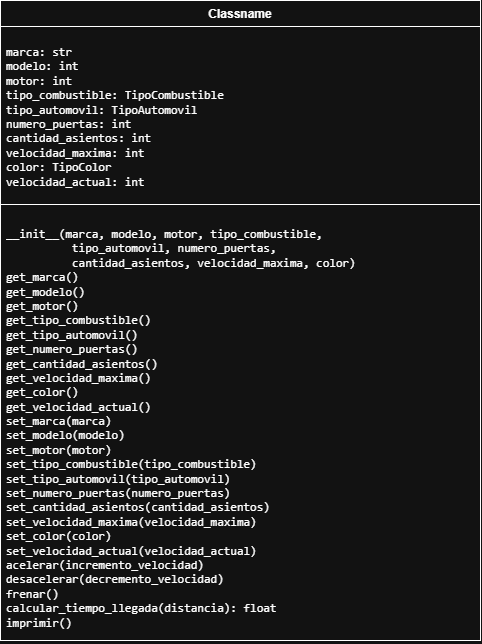

The diagram above was exported from draw.io. Its source (the exported page's mxGraphModel, read from the mxfile embedded in the PNG):
<mxGraphModel dx="734" dy="473" grid="1" gridSize="10" guides="1" tooltips="1" connect="1" arrows="1" fold="1" page="1" pageScale="1" pageWidth="827" pageHeight="1169" math="0" shadow="0">
  <root>
    <mxCell id="0" />
    <mxCell id="1" parent="0" />
    <mxCell id="88BfTBK40ks7J2s93zYJ-1" parent="1" style="swimlane;fontStyle=1;align=center;verticalAlign=top;childLayout=stackLayout;horizontal=1;startSize=26;horizontalStack=0;resizeParent=1;resizeParentMax=0;resizeLast=0;collapsible=1;marginBottom=0;whiteSpace=wrap;html=1;" value="Classname" vertex="1">
      <mxGeometry height="640" width="480" x="150" y="30" as="geometry" />
    </mxCell>
    <mxCell id="88BfTBK40ks7J2s93zYJ-2" parent="88BfTBK40ks7J2s93zYJ-1" style="text;strokeColor=none;fillColor=none;align=left;verticalAlign=top;spacingLeft=4;spacingRight=4;overflow=hidden;rotatable=0;points=[[0,0.5],[1,0.5]];portConstraint=eastwest;whiteSpace=wrap;html=1;" value="&lt;pre dir=&quot;ltr&quot;&gt;&lt;code&gt;marca: str                                                   &lt;br&gt;modelo: int                                                  &lt;br&gt;motor: int                                                   &lt;br&gt;tipo_combustible: TipoCombustible                            &lt;br&gt;tipo_automovil: TipoAutomovil                                &lt;br&gt;numero_puertas: int                                          &lt;br&gt;cantidad_asientos: int                                       &lt;br&gt;velocidad_maxima: int                                       &lt;br&gt;color: TipoColor                                           &lt;br&gt;velocidad_actual: int  &lt;/code&gt;&lt;/pre&gt;" vertex="1">
      <mxGeometry height="174" width="480" y="26" as="geometry" />
    </mxCell>
    <mxCell id="88BfTBK40ks7J2s93zYJ-3" parent="88BfTBK40ks7J2s93zYJ-1" style="line;strokeWidth=1;fillColor=none;align=left;verticalAlign=middle;spacingTop=-1;spacingLeft=3;spacingRight=3;rotatable=0;labelPosition=right;points=[];portConstraint=eastwest;strokeColor=inherit;" value="" vertex="1">
      <mxGeometry height="8" width="480" y="200" as="geometry" />
    </mxCell>
    <mxCell id="88BfTBK40ks7J2s93zYJ-4" parent="88BfTBK40ks7J2s93zYJ-1" style="text;strokeColor=none;fillColor=none;align=left;verticalAlign=top;spacingLeft=4;spacingRight=4;overflow=hidden;rotatable=0;points=[[0,0.5],[1,0.5]];portConstraint=eastwest;whiteSpace=wrap;html=1;" value="&lt;pre dir=&quot;ltr&quot;&gt;&lt;code&gt;__init__(marca, modelo, motor, tipo_combustible,             &lt;br&gt;          tipo_automovil, numero_puertas,                     &lt;br&gt;          cantidad_asientos, velocidad_maxima, color)         &lt;br&gt;get_marca()                                                  &lt;br&gt;get_modelo()                                                 &lt;br&gt;get_motor()                                                 &lt;br&gt;get_tipo_combustible()                                      &lt;br&gt;get_tipo_automovil()                                        &lt;br&gt;get_numero_puertas()                                        &lt;br&gt;get_cantidad_asientos()                                      &lt;br&gt;get_velocidad_maxima()                                       &lt;br&gt;get_color()                                                  &lt;br&gt;get_velocidad_actual()                                       &lt;br&gt;set_marca(marca)                                             &lt;br&gt;set_modelo(modelo)                                           &lt;br&gt;set_motor(motor)                                             &lt;br&gt;set_tipo_combustible(tipo_combustible)                       &lt;br&gt;set_tipo_automovil(tipo_automovil)                           &lt;br&gt;set_numero_puertas(numero_puertas)                           &lt;br&gt;set_cantidad_asientos(cantidad_asientos)                     &lt;br&gt;set_velocidad_maxima(velocidad_maxima)                       &lt;br&gt;set_color(color)                                             &lt;br&gt;set_velocidad_actual(velocidad_actual)                       &lt;br&gt;acelerar(incremento_velocidad)                               &lt;br&gt;desacelerar(decremento_velocidad)                            &lt;br&gt;frenar()                                                     &lt;br&gt;calcular_tiempo_llegada(distancia): float                    &lt;br&gt;imprimir() &lt;/code&gt;&lt;/pre&gt;" vertex="1">
      <mxGeometry height="432" width="480" y="208" as="geometry" />
    </mxCell>
  </root>
</mxGraphModel>